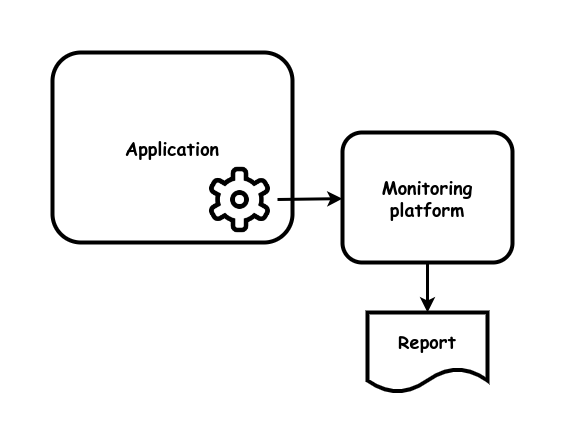

The diagram above was exported from draw.io. Its source (the exported page's mxGraphModel, read from the mxfile embedded in the PNG):
<mxGraphModel dx="1434" dy="1811" grid="1" gridSize="10" guides="1" tooltips="1" connect="1" arrows="1" fold="1" page="1" pageScale="1" pageWidth="850" pageHeight="1100" math="0" shadow="0">
  <root>
    <mxCell id="0" />
    <mxCell id="1" parent="0" />
    <mxCell id="RERQCJBcEq8R5nZOyFl8-2" value="&lt;b style=&quot;font-size: 18px;&quot;&gt;Application&lt;br&gt;&lt;/b&gt;" style="rounded=1;whiteSpace=wrap;html=1;strokeWidth=4;fontFamily=Comic Sans MS;fontSize=18;" parent="1" vertex="1">
      <mxGeometry x="250" y="-30" width="240" height="190" as="geometry" />
    </mxCell>
    <mxCell id="cBTVmWP6UsZs6re9bPTR-2" value="" style="shape=image;html=1;verticalAlign=top;verticalLabelPosition=bottom;labelBackgroundColor=#ffffff;imageAspect=0;aspect=fixed;image=https://cdn4.iconfinder.com/data/icons/core-ui-outlined/32/outlined_settings-128.png" parent="1" vertex="1">
      <mxGeometry x="400" y="80" width="75" height="75" as="geometry" />
    </mxCell>
    <mxCell id="cBTVmWP6UsZs6re9bPTR-3" value="&lt;b style=&quot;font-size: 18px;&quot;&gt;Monitoring&lt;br&gt;platform&lt;br&gt;&lt;/b&gt;" style="rounded=1;whiteSpace=wrap;html=1;strokeWidth=4;fontFamily=Comic Sans MS;fontSize=18;" parent="1" vertex="1">
      <mxGeometry x="540" y="50" width="170" height="130" as="geometry" />
    </mxCell>
    <mxCell id="cBTVmWP6UsZs6re9bPTR-6" value="" style="endArrow=none;startArrow=classic;html=1;rounded=0;strokeWidth=3;endFill=0;" parent="1" source="cBTVmWP6UsZs6re9bPTR-3" target="cBTVmWP6UsZs6re9bPTR-2" edge="1">
      <mxGeometry width="50" height="50" relative="1" as="geometry">
        <mxPoint x="690" y="550" as="sourcePoint" />
        <mxPoint x="690" y="490" as="targetPoint" />
      </mxGeometry>
    </mxCell>
    <mxCell id="cBTVmWP6UsZs6re9bPTR-7" value="Report" style="shape=document;whiteSpace=wrap;html=1;boundedLbl=1;strokeWidth=4;fontStyle=1;fontFamily=Comic Sans MS;fontSize=18;" parent="1" vertex="1">
      <mxGeometry x="565" y="230" width="120" height="80" as="geometry" />
    </mxCell>
    <mxCell id="cBTVmWP6UsZs6re9bPTR-8" value="" style="endArrow=none;startArrow=classic;html=1;rounded=0;strokeWidth=3;endFill=0;" parent="1" source="cBTVmWP6UsZs6re9bPTR-7" target="cBTVmWP6UsZs6re9bPTR-3" edge="1">
      <mxGeometry width="50" height="50" relative="1" as="geometry">
        <mxPoint x="635" y="60" as="sourcePoint" />
        <mxPoint x="635" y="10" as="targetPoint" />
      </mxGeometry>
    </mxCell>
  </root>
</mxGraphModel>